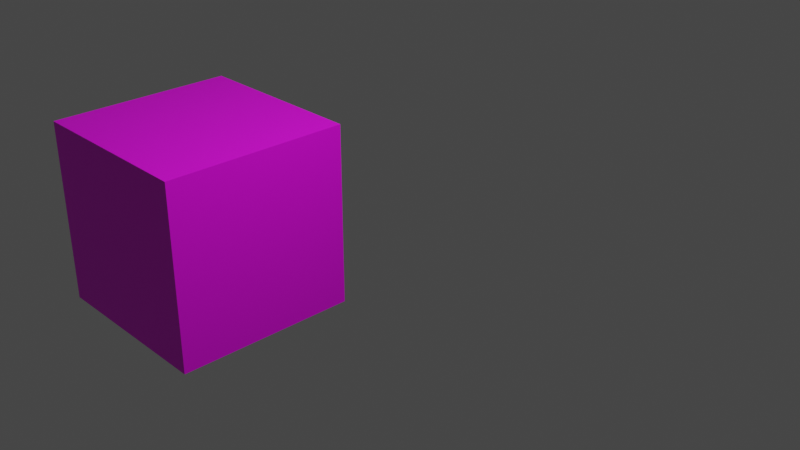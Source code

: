 # Source: main-menu.blend  (saved by Blender 2.93.21; exported with 4.5.12 LTS)
import bpy
from mathutils import Matrix  # noqa: F401  (used for matrix-valued properties, if any)

bpy.ops.wm.read_factory_settings(use_empty=True)
scene = bpy.context.scene
scene.name = 'Scene'

# ---- collections
col_collection = bpy.data.collections.new('Collection'); scene.collection.children.link(col_collection)

# ---- images (referenced by path relative to the original .blend; pixels are not part of the script)
import os
ASSET_DIR = os.environ.get("B2B_ASSET_DIR", "")  # directory of the original .blend (textures are referenced by path, not embedded)
HERE = os.path.dirname(os.path.abspath(__file__))  # packed textures are extracted next to this script under _unpacked/

def load_image(name, relpath, width, height, colorspace="sRGB"):
    """Load a texture the original file referenced (path relative to the .blend, or extracted next to this script)."""
    p = next((c for c in (os.path.join(HERE, relpath), os.path.join(ASSET_DIR, relpath)) if relpath and os.path.exists(c)), "")
    if p:
        img = bpy.data.images.load(p, check_existing=True)
        img.name = name
    else:  # same state as the original file: an image datablock whose file is absent (Cycles renders it pink)
        img = bpy.data.images.new(name, width, height)
        img.source = "FILE"
        img.filepath = "//" + (relpath or name)
    img.colorspace_settings.name = colorspace
    return img
img_hunan_logo_png = load_image('hunan-logo.png', 'hunan-logo.png', 1024, 1024, 'sRGB')

# ---- materials (node trees are filled in below, after node groups)
mat_hunan_tex = bpy.data.materials.new('Hunan Tex')
mat_hunan_tex.use_transparent_shadow = False

# ---- material node trees
mat_hunan_tex.use_nodes = True; mat_hunan_tex.node_tree.nodes.clear()
_N = mat_hunan_tex.node_tree.nodes; _L = mat_hunan_tex.node_tree.links
n0 = _N.new('ShaderNodeBsdfPrincipled'); n0.name = 'Principled BSDF'; n0.location = (10, 300)
n0.distribution = 'GGX'
n0.subsurface_method = 'BURLEY'
n0.inputs[3].default_value = 1.45
n0.inputs[27].default_value = (0.0, 0.0, 0.0, 1.0)
n0.inputs[28].default_value = 1.0
n1 = _N.new('ShaderNodeOutputMaterial'); n1.name = 'Material Output'; n1.location = (300, 300)
n2 = _N.new('ShaderNodeTexImage'); n2.name = 'Image Texture'; n2.location = (-280, 252)
n2.image = img_hunan_logo_png
_L.new(n0.outputs[0], n1.inputs[0])
_L.new(n2.outputs[0], n0.inputs[0])
n1.is_active_output = True

# ---- world
world_world = bpy.data.worlds.new('World'); scene.world = world_world
world_world.use_nodes = True; world_world.node_tree.nodes.clear()
_N = world_world.node_tree.nodes; _L = world_world.node_tree.links
n0 = _N.new('ShaderNodeOutputWorld'); n0.name = 'World Output'; n0.location = (300, 300)
n1 = _N.new('ShaderNodeBackground'); n1.name = 'Background'; n1.location = (10, 300)
n1.inputs[0].default_value = (0.05088, 0.05088, 0.05088, 1.0)
_L.new(n1.outputs[0], n0.inputs[0])
n0.is_active_output = True
world_world.color = (0.05088, 0.05088, 0.05088)
world_world.use_sun_shadow = False
world_world.sun_shadow_jitter_overblur = 0.0

# ---- cameras
cam_camera = bpy.data.cameras.new('Camera')
cam_camera.clip_end = 100.0
cam_camera.ortho_scale = 7.314

# ---- lights
light_light = bpy.data.lights.new('Light', 'POINT')
light_light.transmission_factor = 0.0
light_light.energy = 1000.0
light_light.shadow_soft_size = 0.1
light_light.shadow_maximum_resolution = 0.006
light_light.use_absolute_resolution = True

# ---- meshes
me_hunancube = bpy.data.meshes.new('HunanCube')
me_hunancube.from_pydata([(1.0, 1.0, -1.0), (-1.0, 1.0, -1.0), (1.0, -1.0, -1.0), (-1.0, -1.0, -1.0), (1.0, 1.0, 1.0), (-1.0, 1.0, 1.0), (1.0, -1.0, 1.0), (-1.0, -1.0, 1.0)], [], [(0, 4, 6, 2), (3, 2, 6, 7), (7, 6, 4, 5), (5, 1, 3, 7), (1, 0, 2, 3), (5, 4, 0, 1)])
_uv = me_hunancube.uv_layers.new(name='UVMap')
_uv.uv.foreach_set('vector', [0.625, 0.5, 0.875, 0.5, 0.875, 0.75, 0.625, 0.75, 0.375, 0.75, 0.625, 0.75, 0.625, 1.0, 0.375, 1.0, 0.375, 0.0, 0.625, 0.0, 0.625, 0.25, 0.375, 0.25, 0.125, 0.5, 0.375, 0.5, 0.375, 0.75, 0.125, 0.75, 0.375, 0.5, 0.625, 0.5, 0.625, 0.75, 0.375, 0.75, 0.375, 0.25, 0.625, 0.25, 0.625, 0.5, 0.375, 0.5])
me_hunancube.materials.append(mat_hunan_tex)
me_hunancube.use_remesh_preserve_volume = False
me_hunancube.use_remesh_preserve_attributes = False
me_hunancube.use_mirror_vertex_groups = False
me_hunancube.update()

# ---- objects
ob_hunancube = bpy.data.objects.new('HunanCube', me_hunancube)
ob_light = bpy.data.objects.new('Light', light_light)
ob_camera = bpy.data.objects.new('Camera', cam_camera)

# ---- transforms, parenting, visibility, modifiers, constraints
ob_hunancube.location = (0.0, 0.0, 0.0)
ob_hunancube.lock_rotations_4d = False
ob_hunancube.empty_display_type = 'ARROWS'
ob_hunancube.lineart.crease_threshold = 0.0
ob_light.location = (4.076, 1.005, 5.904)
ob_light.rotation_euler = (0.6503, 0.05522, 1.866)
ob_light.lock_rotations_4d = False
ob_light.empty_display_type = 'ARROWS'
ob_light.color = (0.0, 0.0, 0.0, 0.0)
ob_light.lineart.crease_threshold = 0.0
ob_camera.location = (8.797, -5.547, 4.958)
ob_camera.rotation_euler = (1.109, 0.0, 0.8149)
ob_camera.lock_rotations_4d = False
ob_camera.empty_display_type = 'ARROWS'
ob_camera.color = (0.0, 0.0, 0.0, 0.0)
ob_camera.display_type = 'WIRE'
ob_camera.lineart.crease_threshold = 0.0

# ---- collection membership
col_collection.objects.link(ob_hunancube)
col_collection.objects.link(ob_light)
col_collection.objects.link(ob_camera)

# ---- scene / render settings (as saved in the file)
scene.camera = ob_camera
scene.frame_start = 1; scene.frame_end = 250; scene.frame_set(1)
scene.render.engine = 'BLENDER_EEVEE_NEXT'
scene.cycles.use_denoising = False
scene.cycles.samples = 128
scene.cycles.sampling_pattern = 'TABULATED_SOBOL'
scene.cycles.use_adaptive_sampling = False
scene.cycles.use_light_tree = False
scene.view_settings.view_transform = 'Filmic'
bpy.context.view_layer.update()
